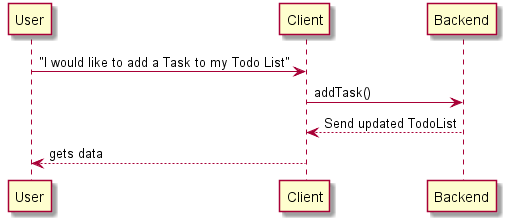

The diagram above was rendered by PlantUML. Its source (embedded in the PNG):
@startuml
User -> Client: "I would like to add a Task to my Todo List"
Client -> Backend: addTask()
Backend --> Client: Send updated TodoList
Client --> User: gets data
@enduml